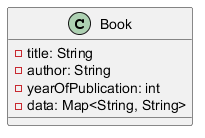

The diagram above was rendered by PlantUML. Its source (embedded in the PNG):
@startuml
   class Book {
       - title: String
       - author: String
       - yearOfPublication: int
       - data: Map<String, String>
   }
   @enduml